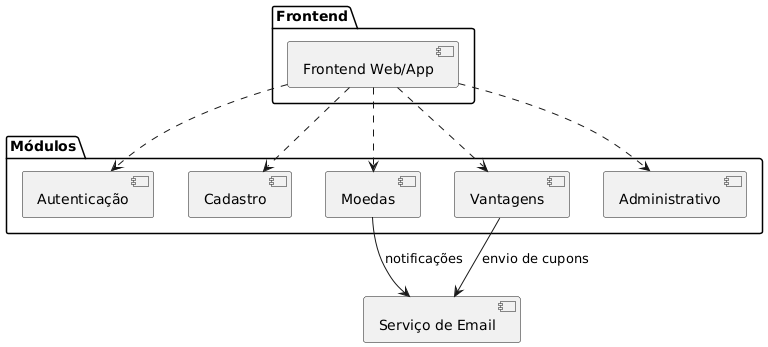

The diagram above was rendered by PlantUML. Its source (embedded in the PNG):
@startuml
package "Frontend" {
    [Frontend Web/App]
}

package "Módulos" {
    [Autenticação]
    [Cadastro]
    [Moedas]
    [Vantagens]
    [Administrativo]
}

[Frontend Web/App] ..> [Autenticação]
[Frontend Web/App] ..> [Cadastro]
[Frontend Web/App] ..> [Moedas]
[Frontend Web/App] ..> [Vantagens]
[Frontend Web/App] ..> [Administrativo]

[Serviço de Email]

[Moedas] --> [Serviço de Email] : notificações
[Vantagens] --> [Serviço de Email] : envio de cupons
@enduml